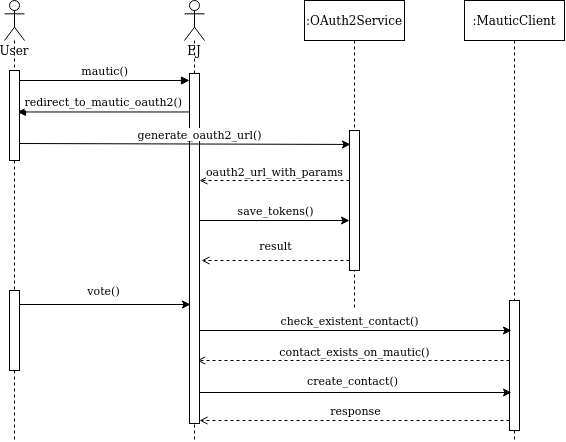

The diagram above was exported from draw.io. Its source (the exported page's mxGraphModel, read from the mxfile embedded in the PNG):
<mxGraphModel dx="1173" dy="687" grid="1" gridSize="10" guides="1" tooltips="1" connect="1" arrows="1" fold="1" page="1" pageScale="1" pageWidth="1100" pageHeight="850" math="0" shadow="0">
  <root>
    <mxCell id="0" />
    <mxCell id="1" parent="0" />
    <mxCell id="3nuBFxr9cyL0pnOWT2aG-7" value="return" style="verticalAlign=bottom;endArrow=open;dashed=1;endSize=8;exitX=0;exitY=0.95;shadow=0;strokeWidth=1;" parent="1" source="3nuBFxr9cyL0pnOWT2aG-6" edge="1">
      <mxGeometry relative="1" as="geometry">
        <mxPoint x="175" y="311.9999999999998" as="targetPoint" />
      </mxGeometry>
    </mxCell>
    <mxCell id="3nuBFxr9cyL0pnOWT2aG-8" value="mautic()" style="verticalAlign=bottom;endArrow=block;entryX=0;entryY=0;shadow=0;strokeWidth=1;" parent="1" target="3nuBFxr9cyL0pnOWT2aG-6" edge="1">
      <mxGeometry relative="1" as="geometry">
        <mxPoint x="175" y="160.0000000000001" as="sourcePoint" />
      </mxGeometry>
    </mxCell>
    <mxCell id="3nuBFxr9cyL0pnOWT2aG-9" value="connection" style="verticalAlign=bottom;endArrow=open;entryX=1;entryY=0;shadow=0;strokeWidth=1;endFill=0;dashed=1;" parent="1" source="3nuBFxr9cyL0pnOWT2aG-6" edge="1">
      <mxGeometry relative="1" as="geometry">
        <mxPoint x="240" y="200" as="sourcePoint" />
        <mxPoint x="180" y="199.9999999999999" as="targetPoint" />
      </mxGeometry>
    </mxCell>
    <mxCell id="3nuBFxr9cyL0pnOWT2aG-10" value="return" style="verticalAlign=bottom;endArrow=open;dashed=1;endSize=8;exitX=1;exitY=0.95;shadow=0;strokeWidth=1;" parent="1" target="3nuBFxr9cyL0pnOWT2aG-6" edge="1">
      <mxGeometry relative="1" as="geometry">
        <mxPoint x="240" y="257" as="targetPoint" />
        <mxPoint x="180" y="276" as="sourcePoint" />
      </mxGeometry>
    </mxCell>
    <mxCell id="2ru5hFn_U9GqCy432C7b-9" style="edgeStyle=orthogonalEdgeStyle;rounded=0;orthogonalLoop=1;jettySize=auto;html=1;" edge="1" parent="1" target="2ru5hFn_U9GqCy432C7b-7">
      <mxGeometry relative="1" as="geometry">
        <mxPoint x="355" y="170.0000000000001" as="sourcePoint" />
        <Array as="points">
          <mxPoint x="440" y="170" />
          <mxPoint x="440" y="170" />
        </Array>
      </mxGeometry>
    </mxCell>
    <mxCell id="2ru5hFn_U9GqCy432C7b-11" value="generate_oauth2_url()" style="edgeLabel;html=1;align=center;verticalAlign=middle;resizable=0;points=[];" vertex="1" connectable="0" parent="2ru5hFn_U9GqCy432C7b-9">
      <mxGeometry x="-0.2235" y="1" relative="1" as="geometry">
        <mxPoint x="15" y="-9" as="offset" />
      </mxGeometry>
    </mxCell>
    <mxCell id="2ru5hFn_U9GqCy432C7b-15" style="edgeStyle=orthogonalEdgeStyle;rounded=0;orthogonalLoop=1;jettySize=auto;html=1;endArrow=classic;endFill=1;" edge="1" parent="1" target="2ru5hFn_U9GqCy432C7b-7">
      <mxGeometry relative="1" as="geometry">
        <mxPoint x="355" y="240" as="sourcePoint" />
      </mxGeometry>
    </mxCell>
    <mxCell id="2ru5hFn_U9GqCy432C7b-16" value="save_tokens()" style="edgeLabel;html=1;align=center;verticalAlign=middle;resizable=0;points=[];" vertex="1" connectable="0" parent="2ru5hFn_U9GqCy432C7b-15">
      <mxGeometry x="0.2353" y="2" relative="1" as="geometry">
        <mxPoint x="-22" y="-8" as="offset" />
      </mxGeometry>
    </mxCell>
    <mxCell id="2ru5hFn_U9GqCy432C7b-23" value="mautic()" style="verticalAlign=bottom;endArrow=block;entryX=0;entryY=0;shadow=0;strokeWidth=1;" edge="1" parent="1" source="2ru5hFn_U9GqCy432C7b-20">
      <mxGeometry relative="1" as="geometry">
        <mxPoint x="155" y="100" as="sourcePoint" />
        <mxPoint x="225.0000000000001" y="100.0000000000012" as="targetPoint" />
      </mxGeometry>
    </mxCell>
    <mxCell id="2ru5hFn_U9GqCy432C7b-24" value="redirect_to_mautic_oauth2()" style="verticalAlign=bottom;endArrow=block;entryX=0.53;entryY=0.367;shadow=0;strokeWidth=1;entryDx=0;entryDy=0;entryPerimeter=0;" edge="1" parent="1">
      <mxGeometry relative="1" as="geometry">
        <mxPoint x="225" y="131.4799999999999" as="sourcePoint" />
        <mxPoint x="52.99999999999977" y="131.4799999999999" as="targetPoint" />
      </mxGeometry>
    </mxCell>
    <mxCell id="2ru5hFn_U9GqCy432C7b-25" value=":OAuth2Service" style="shape=umlLifeline;perimeter=lifelinePerimeter;container=1;collapsible=0;recursiveResize=0;rounded=0;shadow=0;strokeWidth=1;" vertex="1" parent="1">
      <mxGeometry x="340" y="20" width="100" height="310" as="geometry" />
    </mxCell>
    <mxCell id="2ru5hFn_U9GqCy432C7b-26" value="" style="points=[];perimeter=orthogonalPerimeter;rounded=0;shadow=0;strokeWidth=1;" vertex="1" parent="2ru5hFn_U9GqCy432C7b-25">
      <mxGeometry x="45" y="130" width="10" height="140" as="geometry" />
    </mxCell>
    <mxCell id="2ru5hFn_U9GqCy432C7b-27" value="vote()" style="edgeStyle=orthogonalEdgeStyle;rounded=0;jumpStyle=gap;jumpSize=10;orthogonalLoop=1;jettySize=auto;html=1;endArrow=classic;endFill=1;" edge="1" parent="1" source="2ru5hFn_U9GqCy432C7b-28">
      <mxGeometry x="-0.006" y="14" relative="1" as="geometry">
        <mxPoint x="226" y="324" as="targetPoint" />
        <Array as="points">
          <mxPoint x="100" y="324" />
          <mxPoint x="100" y="324" />
        </Array>
        <mxPoint as="offset" />
      </mxGeometry>
    </mxCell>
    <mxCell id="2ru5hFn_U9GqCy432C7b-31" value="save_tokens()" style="edgeStyle=orthogonalEdgeStyle;rounded=0;jumpStyle=gap;jumpSize=10;orthogonalLoop=1;jettySize=auto;html=1;endArrow=classic;endFill=1;" edge="1" parent="1" target="2ru5hFn_U9GqCy432C7b-26">
      <mxGeometry y="10" relative="1" as="geometry">
        <mxPoint x="235" y="240" as="sourcePoint" />
        <Array as="points">
          <mxPoint x="270" y="240" />
          <mxPoint x="270" y="240" />
        </Array>
        <mxPoint as="offset" />
      </mxGeometry>
    </mxCell>
    <mxCell id="2ru5hFn_U9GqCy432C7b-32" value="result" style="edgeStyle=orthogonalEdgeStyle;rounded=0;jumpStyle=gap;jumpSize=10;orthogonalLoop=1;jettySize=auto;html=1;endArrow=open;endFill=0;dashed=1;" edge="1" parent="1">
      <mxGeometry x="0.0134" y="-15" relative="1" as="geometry">
        <mxPoint x="237" y="280" as="targetPoint" />
        <Array as="points">
          <mxPoint x="300" y="280" />
          <mxPoint x="300" y="280" />
        </Array>
        <mxPoint as="offset" />
        <mxPoint x="385" y="280.0000000000002" as="sourcePoint" />
      </mxGeometry>
    </mxCell>
    <mxCell id="2ru5hFn_U9GqCy432C7b-33" value=":MauticClient" style="shape=umlLifeline;perimeter=lifelinePerimeter;container=1;collapsible=0;recursiveResize=0;rounded=0;shadow=0;strokeWidth=1;" vertex="1" parent="1">
      <mxGeometry x="500" y="20" width="100" height="440" as="geometry" />
    </mxCell>
    <mxCell id="2ru5hFn_U9GqCy432C7b-34" value="" style="points=[];perimeter=orthogonalPerimeter;rounded=0;shadow=0;strokeWidth=1;" vertex="1" parent="2ru5hFn_U9GqCy432C7b-33">
      <mxGeometry x="45" y="300" width="10" height="130" as="geometry" />
    </mxCell>
    <mxCell id="2ru5hFn_U9GqCy432C7b-35" value="check_existent_contact()" style="edgeStyle=orthogonalEdgeStyle;rounded=0;jumpStyle=gap;jumpSize=10;orthogonalLoop=1;jettySize=auto;html=1;endArrow=classic;endFill=1;" edge="1" parent="1">
      <mxGeometry x="0.0124" y="10" relative="1" as="geometry">
        <mxPoint x="237" y="350" as="sourcePoint" />
        <mxPoint x="547" y="350" as="targetPoint" />
        <Array as="points">
          <mxPoint x="227.5" y="350" />
        </Array>
        <mxPoint as="offset" />
      </mxGeometry>
    </mxCell>
    <mxCell id="2ru5hFn_U9GqCy432C7b-36" style="edgeStyle=orthogonalEdgeStyle;rounded=0;jumpStyle=gap;jumpSize=10;orthogonalLoop=1;jettySize=auto;html=1;endArrow=open;endFill=0;dashed=1;" edge="1" parent="1" source="2ru5hFn_U9GqCy432C7b-34">
      <mxGeometry relative="1" as="geometry">
        <mxPoint x="232.5" y="380" as="targetPoint" />
        <Array as="points">
          <mxPoint x="232.5" y="380" />
        </Array>
      </mxGeometry>
    </mxCell>
    <mxCell id="2ru5hFn_U9GqCy432C7b-37" value="contact_exists_on_mautic()" style="edgeLabel;html=1;align=center;verticalAlign=middle;resizable=0;points=[];" vertex="1" connectable="0" parent="2ru5hFn_U9GqCy432C7b-36">
      <mxGeometry x="-0.1097" y="-3" relative="1" as="geometry">
        <mxPoint x="-17" y="-7" as="offset" />
      </mxGeometry>
    </mxCell>
    <mxCell id="2ru5hFn_U9GqCy432C7b-38" style="edgeStyle=orthogonalEdgeStyle;rounded=0;jumpStyle=gap;jumpSize=10;orthogonalLoop=1;jettySize=auto;html=1;dashed=1;endArrow=open;endFill=0;" edge="1" parent="1">
      <mxGeometry relative="1" as="geometry">
        <mxPoint x="385" y="200" as="sourcePoint" />
        <mxPoint x="235.0000000000001" y="200" as="targetPoint" />
        <Array as="points">
          <mxPoint x="280" y="200" />
          <mxPoint x="280" y="200" />
        </Array>
      </mxGeometry>
    </mxCell>
    <mxCell id="2ru5hFn_U9GqCy432C7b-39" value="oauth2_url_with_params" style="edgeLabel;html=1;align=center;verticalAlign=middle;resizable=0;points=[];" vertex="1" connectable="0" parent="2ru5hFn_U9GqCy432C7b-38">
      <mxGeometry x="-0.1879" y="-2" relative="1" as="geometry">
        <mxPoint x="-14" y="-8" as="offset" />
      </mxGeometry>
    </mxCell>
    <mxCell id="2ru5hFn_U9GqCy432C7b-40" value="create_contact()" style="edgeStyle=orthogonalEdgeStyle;rounded=0;jumpStyle=gap;jumpSize=10;orthogonalLoop=1;jettySize=auto;html=1;endArrow=classic;endFill=1;" edge="1" parent="1">
      <mxGeometry x="-0.0064" y="12" relative="1" as="geometry">
        <mxPoint x="232.5" y="412" as="sourcePoint" />
        <mxPoint x="547" y="412" as="targetPoint" />
        <Array as="points">
          <mxPoint x="317.5" y="412" />
          <mxPoint x="317.5" y="412" />
        </Array>
        <mxPoint as="offset" />
      </mxGeometry>
    </mxCell>
    <mxCell id="2ru5hFn_U9GqCy432C7b-41" value="response" style="edgeStyle=orthogonalEdgeStyle;rounded=0;jumpStyle=gap;jumpSize=10;orthogonalLoop=1;jettySize=auto;html=1;endArrow=open;endFill=0;dashed=1;" edge="1" parent="1" source="2ru5hFn_U9GqCy432C7b-34">
      <mxGeometry x="-0.0001" y="-10" relative="1" as="geometry">
        <mxPoint x="235" y="440" as="targetPoint" />
        <Array as="points">
          <mxPoint x="235" y="440" />
        </Array>
        <mxPoint as="offset" />
      </mxGeometry>
    </mxCell>
    <mxCell id="2ru5hFn_U9GqCy432C7b-48" value="User" style="shape=umlLifeline;participant=umlActor;perimeter=lifelinePerimeter;whiteSpace=wrap;html=1;container=1;collapsible=0;recursiveResize=0;verticalAlign=top;spacingTop=36;outlineConnect=0;" vertex="1" parent="1">
      <mxGeometry x="40" y="20" width="20" height="440" as="geometry" />
    </mxCell>
    <mxCell id="2ru5hFn_U9GqCy432C7b-20" value="" style="points=[];perimeter=orthogonalPerimeter;rounded=0;shadow=0;strokeWidth=1;" vertex="1" parent="1">
      <mxGeometry x="45" y="90" width="10" height="90" as="geometry" />
    </mxCell>
    <mxCell id="2ru5hFn_U9GqCy432C7b-50" value="EJ" style="shape=umlLifeline;participant=umlActor;perimeter=lifelinePerimeter;whiteSpace=wrap;html=1;container=1;collapsible=0;recursiveResize=0;verticalAlign=top;spacingTop=36;outlineConnect=0;" vertex="1" parent="1">
      <mxGeometry x="220" y="20" width="20" height="440" as="geometry" />
    </mxCell>
    <mxCell id="2ru5hFn_U9GqCy432C7b-49" value="" style="points=[];perimeter=orthogonalPerimeter;rounded=0;shadow=0;strokeWidth=1;" vertex="1" parent="1">
      <mxGeometry x="225" y="93" width="10" height="350" as="geometry" />
    </mxCell>
    <mxCell id="2ru5hFn_U9GqCy432C7b-29" style="edgeStyle=orthogonalEdgeStyle;rounded=0;orthogonalLoop=1;jettySize=auto;html=1;jumpStyle=gap;jumpSize=10;entryX=0.1;entryY=0.481;entryDx=0;entryDy=0;entryPerimeter=0;" edge="1" parent="1">
      <mxGeometry relative="1" as="geometry">
        <mxPoint x="55" y="163" as="sourcePoint" />
        <mxPoint x="386" y="163.96000000000004" as="targetPoint" />
        <Array as="points">
          <mxPoint x="160" y="163" />
        </Array>
      </mxGeometry>
    </mxCell>
    <mxCell id="2ru5hFn_U9GqCy432C7b-30" value="generate_oauth2_url()" style="edgeLabel;html=1;align=center;verticalAlign=middle;resizable=0;points=[];" vertex="1" connectable="0" parent="2ru5hFn_U9GqCy432C7b-29">
      <mxGeometry x="0.1529" y="3" relative="1" as="geometry">
        <mxPoint x="-12" y="-7" as="offset" />
      </mxGeometry>
    </mxCell>
    <mxCell id="2ru5hFn_U9GqCy432C7b-28" value="" style="points=[];perimeter=orthogonalPerimeter;rounded=0;shadow=0;strokeWidth=1;" vertex="1" parent="1">
      <mxGeometry x="45" y="310" width="10" height="80" as="geometry" />
    </mxCell>
  </root>
</mxGraphModel>